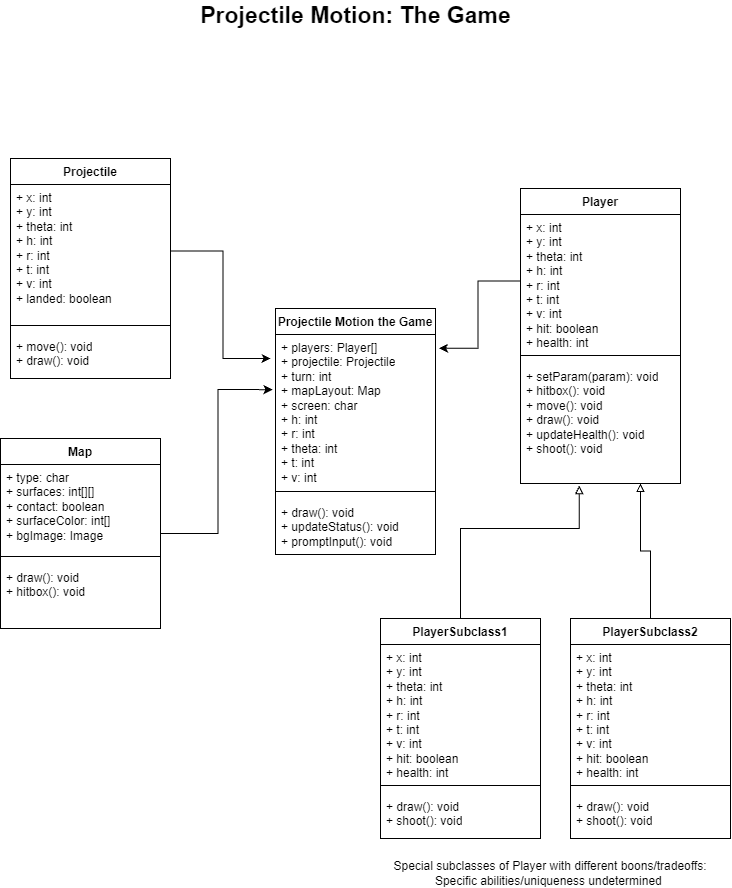

The diagram above was exported from draw.io. Its source (the exported page's mxGraphModel, read from the mxfile embedded in the PNG):
<mxGraphModel dx="1212" dy="675" grid="1" gridSize="10" guides="1" tooltips="1" connect="1" arrows="1" fold="1" page="1" pageScale="1" pageWidth="850" pageHeight="1100" math="0" shadow="0">
  <root>
    <mxCell id="0" />
    <mxCell id="1" parent="0" />
    <mxCell id="HyrnajZ6-XpMU57oPmMr-1" parent="1" style="swimlane;fontStyle=1;align=center;verticalAlign=top;childLayout=stackLayout;horizontal=1;startSize=26;horizontalStack=0;resizeParent=1;resizeParentMax=0;resizeLast=0;collapsible=1;marginBottom=0;whiteSpace=wrap;html=1;" value="Projectile Motion the Game" vertex="1">
      <mxGeometry height="246" width="160" x="345" y="350" as="geometry" />
    </mxCell>
    <mxCell id="HyrnajZ6-XpMU57oPmMr-2" parent="HyrnajZ6-XpMU57oPmMr-1" style="text;strokeColor=none;fillColor=none;align=left;verticalAlign=top;spacingLeft=4;spacingRight=4;overflow=hidden;rotatable=0;points=[[0,0.5],[1,0.5]];portConstraint=eastwest;whiteSpace=wrap;html=1;" value="+ players: Player[]&lt;div&gt;+ projectile: Projectile&lt;/div&gt;&lt;div&gt;+ turn: int&lt;/div&gt;&lt;div&gt;+ mapLayout: Map&lt;/div&gt;&lt;div&gt;+ screen: char&lt;/div&gt;&lt;div&gt;+ h: int&lt;/div&gt;&lt;div&gt;+ r: int&lt;/div&gt;&lt;div&gt;+ theta: int&lt;/div&gt;&lt;div&gt;+ t: int&lt;/div&gt;&lt;div&gt;+ v: int&lt;/div&gt;" vertex="1">
      <mxGeometry height="149" width="160" y="26" as="geometry" />
    </mxCell>
    <mxCell id="HyrnajZ6-XpMU57oPmMr-3" parent="HyrnajZ6-XpMU57oPmMr-1" style="line;strokeWidth=1;fillColor=none;align=left;verticalAlign=middle;spacingTop=-1;spacingLeft=3;spacingRight=3;rotatable=0;labelPosition=right;points=[];portConstraint=eastwest;strokeColor=inherit;" value="" vertex="1">
      <mxGeometry height="16" width="160" y="175" as="geometry" />
    </mxCell>
    <mxCell id="HyrnajZ6-XpMU57oPmMr-4" parent="HyrnajZ6-XpMU57oPmMr-1" style="text;strokeColor=none;fillColor=none;align=left;verticalAlign=top;spacingLeft=4;spacingRight=4;overflow=hidden;rotatable=0;points=[[0,0.5],[1,0.5]];portConstraint=eastwest;whiteSpace=wrap;html=1;" value="+ draw(): void&lt;div&gt;+ updateStatus(): void&lt;/div&gt;&lt;div&gt;+ promptInput(): void&lt;/div&gt;" vertex="1">
      <mxGeometry height="55" width="160" y="191" as="geometry" />
    </mxCell>
    <mxCell id="HyrnajZ6-XpMU57oPmMr-7" parent="1" style="swimlane;fontStyle=1;align=center;verticalAlign=top;childLayout=stackLayout;horizontal=1;startSize=26;horizontalStack=0;resizeParent=1;resizeParentMax=0;resizeLast=0;collapsible=1;marginBottom=0;whiteSpace=wrap;html=1;" value="Player" vertex="1">
      <mxGeometry height="295" width="160" x="590" y="230" as="geometry" />
    </mxCell>
    <mxCell id="HyrnajZ6-XpMU57oPmMr-8" parent="HyrnajZ6-XpMU57oPmMr-7" style="text;strokeColor=none;fillColor=none;align=left;verticalAlign=top;spacingLeft=4;spacingRight=4;overflow=hidden;rotatable=0;points=[[0,0.5],[1,0.5]];portConstraint=eastwest;whiteSpace=wrap;html=1;" value="+ x: int&lt;div&gt;+ y: int&lt;/div&gt;&lt;div&gt;+ theta: int&lt;/div&gt;&lt;div&gt;+ h: int&lt;/div&gt;&lt;div&gt;+ r: int&lt;/div&gt;&lt;div&gt;+ t: int&lt;/div&gt;&lt;div&gt;+ v: int&lt;/div&gt;&lt;div&gt;+ hit: boolean&lt;/div&gt;&lt;div&gt;+ health: int&lt;/div&gt;" vertex="1">
      <mxGeometry height="133" width="160" y="26" as="geometry" />
    </mxCell>
    <mxCell id="HyrnajZ6-XpMU57oPmMr-9" parent="HyrnajZ6-XpMU57oPmMr-7" style="line;strokeWidth=1;fillColor=none;align=left;verticalAlign=middle;spacingTop=-1;spacingLeft=3;spacingRight=3;rotatable=0;labelPosition=right;points=[];portConstraint=eastwest;strokeColor=inherit;" value="" vertex="1">
      <mxGeometry height="16" width="160" y="159" as="geometry" />
    </mxCell>
    <mxCell id="HyrnajZ6-XpMU57oPmMr-10" parent="HyrnajZ6-XpMU57oPmMr-7" style="text;strokeColor=none;fillColor=none;align=left;verticalAlign=top;spacingLeft=4;spacingRight=4;overflow=hidden;rotatable=0;points=[[0,0.5],[1,0.5]];portConstraint=eastwest;whiteSpace=wrap;html=1;" value="+ setParam(param): void&lt;div&gt;+ hitbox(): void&lt;/div&gt;&lt;div&gt;+ move(): void&lt;/div&gt;&lt;div&gt;+ draw(): void&lt;/div&gt;&lt;div&gt;+ updateHealth(): void&lt;/div&gt;&lt;div&gt;+ shoot(): void&lt;/div&gt;" vertex="1">
      <mxGeometry height="120" width="160" y="175" as="geometry" />
    </mxCell>
    <mxCell id="HyrnajZ6-XpMU57oPmMr-11" parent="1" style="swimlane;fontStyle=1;align=center;verticalAlign=top;childLayout=stackLayout;horizontal=1;startSize=26;horizontalStack=0;resizeParent=1;resizeParentMax=0;resizeLast=0;collapsible=1;marginBottom=0;whiteSpace=wrap;html=1;" value="Projectile" vertex="1">
      <mxGeometry height="220" width="160" x="80" y="200" as="geometry" />
    </mxCell>
    <mxCell id="HyrnajZ6-XpMU57oPmMr-12" parent="HyrnajZ6-XpMU57oPmMr-11" style="text;strokeColor=none;fillColor=none;align=left;verticalAlign=top;spacingLeft=4;spacingRight=4;overflow=hidden;rotatable=0;points=[[0,0.5],[1,0.5]];portConstraint=eastwest;whiteSpace=wrap;html=1;" value="+ x: int&lt;div&gt;+ y: int&lt;/div&gt;&lt;div&gt;+ theta: int&lt;/div&gt;&lt;div&gt;+ h: int&lt;/div&gt;&lt;div&gt;+ r: int&lt;/div&gt;&lt;div&gt;+ t: int&lt;/div&gt;&lt;div&gt;+ v: int&lt;/div&gt;&lt;div&gt;+ landed: boolean&lt;/div&gt;" vertex="1">
      <mxGeometry height="133" width="160" y="26" as="geometry" />
    </mxCell>
    <mxCell id="HyrnajZ6-XpMU57oPmMr-13" parent="HyrnajZ6-XpMU57oPmMr-11" style="line;strokeWidth=1;fillColor=none;align=left;verticalAlign=middle;spacingTop=-1;spacingLeft=3;spacingRight=3;rotatable=0;labelPosition=right;points=[];portConstraint=eastwest;strokeColor=inherit;" value="" vertex="1">
      <mxGeometry height="16" width="160" y="159" as="geometry" />
    </mxCell>
    <mxCell id="HyrnajZ6-XpMU57oPmMr-14" parent="HyrnajZ6-XpMU57oPmMr-11" style="text;strokeColor=none;fillColor=none;align=left;verticalAlign=top;spacingLeft=4;spacingRight=4;overflow=hidden;rotatable=0;points=[[0,0.5],[1,0.5]];portConstraint=eastwest;whiteSpace=wrap;html=1;" value="+ move(): void&lt;div&gt;+ draw(): void&lt;/div&gt;&lt;div&gt;&lt;br&gt;&lt;/div&gt;" vertex="1">
      <mxGeometry height="45" width="160" y="175" as="geometry" />
    </mxCell>
    <mxCell id="HyrnajZ6-XpMU57oPmMr-15" parent="1" style="swimlane;fontStyle=1;align=center;verticalAlign=top;childLayout=stackLayout;horizontal=1;startSize=26;horizontalStack=0;resizeParent=1;resizeParentMax=0;resizeLast=0;collapsible=1;marginBottom=0;whiteSpace=wrap;html=1;" value="Map" vertex="1">
      <mxGeometry height="190" width="160" x="70" y="480" as="geometry" />
    </mxCell>
    <mxCell id="HyrnajZ6-XpMU57oPmMr-16" parent="HyrnajZ6-XpMU57oPmMr-15" style="text;strokeColor=none;fillColor=none;align=left;verticalAlign=top;spacingLeft=4;spacingRight=4;overflow=hidden;rotatable=0;points=[[0,0.5],[1,0.5]];portConstraint=eastwest;whiteSpace=wrap;html=1;" value="+ type: char&lt;div&gt;+ surfaces: int[][]&lt;/div&gt;&lt;div&gt;+ contact: boolean&lt;/div&gt;&lt;div&gt;+ surfaceColor: int[]&lt;/div&gt;&lt;div&gt;+ bgImage: Image&lt;/div&gt;" vertex="1">
      <mxGeometry height="84" width="160" y="26" as="geometry" />
    </mxCell>
    <mxCell id="HyrnajZ6-XpMU57oPmMr-17" parent="HyrnajZ6-XpMU57oPmMr-15" style="line;strokeWidth=1;fillColor=none;align=left;verticalAlign=middle;spacingTop=-1;spacingLeft=3;spacingRight=3;rotatable=0;labelPosition=right;points=[];portConstraint=eastwest;strokeColor=inherit;" value="" vertex="1">
      <mxGeometry height="16" width="160" y="110" as="geometry" />
    </mxCell>
    <mxCell id="HyrnajZ6-XpMU57oPmMr-18" parent="HyrnajZ6-XpMU57oPmMr-15" style="text;strokeColor=none;fillColor=none;align=left;verticalAlign=top;spacingLeft=4;spacingRight=4;overflow=hidden;rotatable=0;points=[[0,0.5],[1,0.5]];portConstraint=eastwest;whiteSpace=wrap;html=1;" value="&lt;div&gt;&lt;span style=&quot;background-color: transparent; color: light-dark(rgb(0, 0, 0), rgb(255, 255, 255));&quot;&gt;+ draw(): void&lt;/span&gt;&lt;/div&gt;&lt;div&gt;+ hitbox(): void&lt;/div&gt;" vertex="1">
      <mxGeometry height="64" width="160" y="126" as="geometry" />
    </mxCell>
    <mxCell id="HyrnajZ6-XpMU57oPmMr-19" parent="1" style="swimlane;fontStyle=1;align=center;verticalAlign=top;childLayout=stackLayout;horizontal=1;startSize=26;horizontalStack=0;resizeParent=1;resizeParentMax=0;resizeLast=0;collapsible=1;marginBottom=0;whiteSpace=wrap;html=1;" value="PlayerSubclass1" vertex="1">
      <mxGeometry height="220" width="160" x="450" y="660" as="geometry" />
    </mxCell>
    <mxCell id="HyrnajZ6-XpMU57oPmMr-20" parent="HyrnajZ6-XpMU57oPmMr-19" style="text;strokeColor=none;fillColor=none;align=left;verticalAlign=top;spacingLeft=4;spacingRight=4;overflow=hidden;rotatable=0;points=[[0,0.5],[1,0.5]];portConstraint=eastwest;whiteSpace=wrap;html=1;" value="+ x: int&lt;div&gt;+ y: int&lt;/div&gt;&lt;div&gt;+ theta: int&lt;/div&gt;&lt;div&gt;+ h: int&lt;/div&gt;&lt;div&gt;+ r: int&lt;/div&gt;&lt;div&gt;+ t: int&lt;/div&gt;&lt;div&gt;+ v: int&lt;/div&gt;&lt;div&gt;+ hit: boolean&lt;/div&gt;&lt;div&gt;+ health: int&lt;/div&gt;" vertex="1">
      <mxGeometry height="133" width="160" y="26" as="geometry" />
    </mxCell>
    <mxCell id="HyrnajZ6-XpMU57oPmMr-21" parent="HyrnajZ6-XpMU57oPmMr-19" style="line;strokeWidth=1;fillColor=none;align=left;verticalAlign=middle;spacingTop=-1;spacingLeft=3;spacingRight=3;rotatable=0;labelPosition=right;points=[];portConstraint=eastwest;strokeColor=inherit;" value="" vertex="1">
      <mxGeometry height="16" width="160" y="159" as="geometry" />
    </mxCell>
    <mxCell id="HyrnajZ6-XpMU57oPmMr-22" parent="HyrnajZ6-XpMU57oPmMr-19" style="text;strokeColor=none;fillColor=none;align=left;verticalAlign=top;spacingLeft=4;spacingRight=4;overflow=hidden;rotatable=0;points=[[0,0.5],[1,0.5]];portConstraint=eastwest;whiteSpace=wrap;html=1;" value="&lt;div&gt;+ draw(): void&lt;/div&gt;&lt;div&gt;+ shoot(): void&lt;/div&gt;" vertex="1">
      <mxGeometry height="45" width="160" y="175" as="geometry" />
    </mxCell>
    <mxCell id="HyrnajZ6-XpMU57oPmMr-28" edge="1" parent="1" source="HyrnajZ6-XpMU57oPmMr-23" style="edgeStyle=orthogonalEdgeStyle;rounded=0;orthogonalLoop=1;jettySize=auto;html=1;exitX=0.5;exitY=0;exitDx=0;exitDy=0;entryX=0.75;entryY=1;entryDx=0;entryDy=0;endArrow=block;endFill=0;" target="HyrnajZ6-XpMU57oPmMr-7">
      <mxGeometry relative="1" as="geometry" />
    </mxCell>
    <mxCell id="HyrnajZ6-XpMU57oPmMr-23" parent="1" style="swimlane;fontStyle=1;align=center;verticalAlign=top;childLayout=stackLayout;horizontal=1;startSize=26;horizontalStack=0;resizeParent=1;resizeParentMax=0;resizeLast=0;collapsible=1;marginBottom=0;whiteSpace=wrap;html=1;" value="PlayerSubclass2" vertex="1">
      <mxGeometry height="220" width="160" x="640" y="660" as="geometry" />
    </mxCell>
    <mxCell id="HyrnajZ6-XpMU57oPmMr-24" parent="HyrnajZ6-XpMU57oPmMr-23" style="text;strokeColor=none;fillColor=none;align=left;verticalAlign=top;spacingLeft=4;spacingRight=4;overflow=hidden;rotatable=0;points=[[0,0.5],[1,0.5]];portConstraint=eastwest;whiteSpace=wrap;html=1;" value="+ x: int&lt;div&gt;+ y: int&lt;/div&gt;&lt;div&gt;+ theta: int&lt;/div&gt;&lt;div&gt;+ h: int&lt;/div&gt;&lt;div&gt;+ r: int&lt;/div&gt;&lt;div&gt;+ t: int&lt;/div&gt;&lt;div&gt;+ v: int&lt;/div&gt;&lt;div&gt;+ hit: boolean&lt;/div&gt;&lt;div&gt;+ health: int&lt;/div&gt;" vertex="1">
      <mxGeometry height="133" width="160" y="26" as="geometry" />
    </mxCell>
    <mxCell id="HyrnajZ6-XpMU57oPmMr-25" parent="HyrnajZ6-XpMU57oPmMr-23" style="line;strokeWidth=1;fillColor=none;align=left;verticalAlign=middle;spacingTop=-1;spacingLeft=3;spacingRight=3;rotatable=0;labelPosition=right;points=[];portConstraint=eastwest;strokeColor=inherit;" value="" vertex="1">
      <mxGeometry height="16" width="160" y="159" as="geometry" />
    </mxCell>
    <mxCell id="HyrnajZ6-XpMU57oPmMr-26" parent="HyrnajZ6-XpMU57oPmMr-23" style="text;strokeColor=none;fillColor=none;align=left;verticalAlign=top;spacingLeft=4;spacingRight=4;overflow=hidden;rotatable=0;points=[[0,0.5],[1,0.5]];portConstraint=eastwest;whiteSpace=wrap;html=1;" value="&lt;div&gt;+ draw(): void&lt;/div&gt;&lt;div&gt;+ shoot(): void&lt;/div&gt;" vertex="1">
      <mxGeometry height="45" width="160" y="175" as="geometry" />
    </mxCell>
    <mxCell id="HyrnajZ6-XpMU57oPmMr-29" edge="1" parent="1" source="HyrnajZ6-XpMU57oPmMr-19" style="edgeStyle=orthogonalEdgeStyle;rounded=0;orthogonalLoop=1;jettySize=auto;html=1;exitX=0.5;exitY=0;exitDx=0;exitDy=0;entryX=0.367;entryY=1.018;entryDx=0;entryDy=0;entryPerimeter=0;endArrow=block;endFill=0;" target="HyrnajZ6-XpMU57oPmMr-10">
      <mxGeometry relative="1" as="geometry">
        <Array as="points">
          <mxPoint x="530" y="570.06" />
          <mxPoint x="648.71" y="570.06" />
        </Array>
      </mxGeometry>
    </mxCell>
    <mxCell id="HyrnajZ6-XpMU57oPmMr-30" parent="1" style="text;html=1;whiteSpace=wrap;strokeColor=none;fillColor=none;align=center;verticalAlign=middle;rounded=0;" value="Special subclasses of Player with different boons/tradeoffs: Specific abilities/uniqueness undetermined&amp;nbsp;" vertex="1">
      <mxGeometry height="30" width="360" x="440" y="900" as="geometry" />
    </mxCell>
    <mxCell id="HyrnajZ6-XpMU57oPmMr-31" edge="1" parent="1" source="HyrnajZ6-XpMU57oPmMr-8" style="edgeStyle=orthogonalEdgeStyle;rounded=0;orthogonalLoop=1;jettySize=auto;html=1;entryX=1.022;entryY=0.092;entryDx=0;entryDy=0;entryPerimeter=0;" target="HyrnajZ6-XpMU57oPmMr-2">
      <mxGeometry relative="1" as="geometry" />
    </mxCell>
    <mxCell id="HyrnajZ6-XpMU57oPmMr-32" edge="1" parent="1" source="HyrnajZ6-XpMU57oPmMr-12" style="edgeStyle=orthogonalEdgeStyle;rounded=0;orthogonalLoop=1;jettySize=auto;html=1;entryX=-0.031;entryY=0.161;entryDx=0;entryDy=0;entryPerimeter=0;" target="HyrnajZ6-XpMU57oPmMr-2">
      <mxGeometry relative="1" as="geometry" />
    </mxCell>
    <mxCell id="HyrnajZ6-XpMU57oPmMr-33" edge="1" parent="1" source="HyrnajZ6-XpMU57oPmMr-15" style="edgeStyle=orthogonalEdgeStyle;rounded=0;orthogonalLoop=1;jettySize=auto;html=1;entryX=-0.019;entryY=0.37;entryDx=0;entryDy=0;entryPerimeter=0;" target="HyrnajZ6-XpMU57oPmMr-2">
      <mxGeometry relative="1" as="geometry" />
    </mxCell>
    <mxCell id="HyrnajZ6-XpMU57oPmMr-34" parent="1" style="text;html=1;whiteSpace=wrap;strokeColor=none;fillColor=none;align=center;verticalAlign=middle;rounded=0;" value="&lt;b&gt;&lt;font style=&quot;font-size: 23px;&quot;&gt;Projectile Motion: The Game&lt;/font&gt;&lt;/b&gt;" vertex="1">
      <mxGeometry height="30" width="385" x="233" y="42" as="geometry" />
    </mxCell>
  </root>
</mxGraphModel>